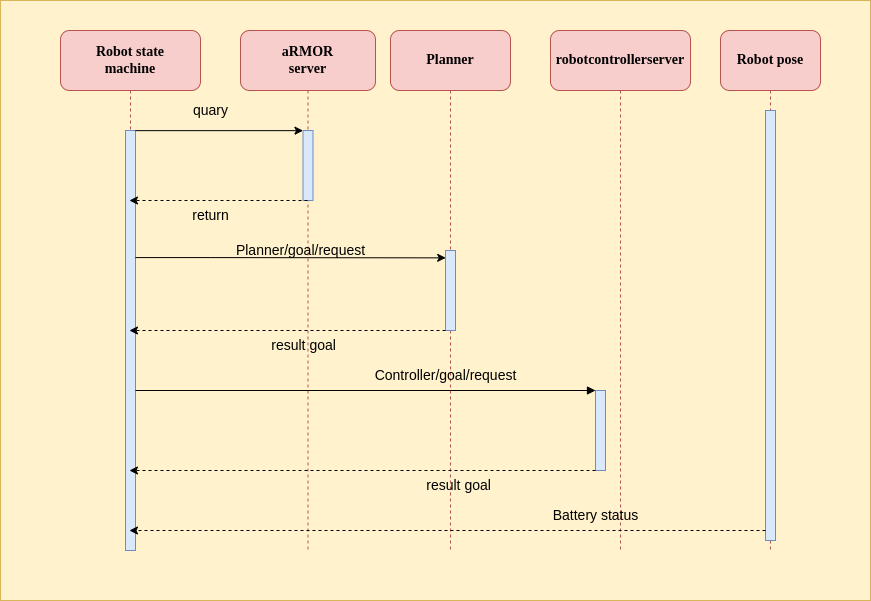

The diagram above was exported from draw.io. Its source (the exported page's mxGraphModel, read from the mxfile embedded in the PNG):
<mxGraphModel dx="1569" dy="706" grid="1" gridSize="10" guides="1" tooltips="1" connect="1" arrows="1" fold="1" page="1" pageScale="1" pageWidth="1100" pageHeight="850" background="none" math="0" shadow="0">
  <root>
    <mxCell id="0" />
    <mxCell id="1" parent="0" />
    <mxCell id="mSgPMC697fv4sAKEodCJ-20" value="" style="rounded=0;whiteSpace=wrap;html=1;fontSize=14;fillColor=#fff2cc;strokeColor=#d6b656;" parent="1" vertex="1">
      <mxGeometry y="50" width="870" height="600" as="geometry" />
    </mxCell>
    <mxCell id="7baba1c4bc27f4b0-2" value="&lt;b style=&quot;font-size: 14px;&quot;&gt;aRMOR&lt;br&gt;server&lt;/b&gt;" style="shape=umlLifeline;perimeter=lifelinePerimeter;whiteSpace=wrap;html=1;container=1;collapsible=0;recursiveResize=0;outlineConnect=0;rounded=1;shadow=0;comic=0;labelBackgroundColor=none;strokeWidth=1;fontFamily=Verdana;fontSize=12;align=center;size=60;fillColor=#f8cecc;strokeColor=#b85450;" parent="1" vertex="1">
      <mxGeometry x="240" y="80" width="135" height="520" as="geometry" />
    </mxCell>
    <mxCell id="7baba1c4bc27f4b0-10" value="" style="html=1;points=[];perimeter=orthogonalPerimeter;rounded=0;shadow=0;comic=0;labelBackgroundColor=none;strokeWidth=1;fontFamily=Verdana;fontSize=12;align=center;fillColor=#dae8fc;strokeColor=#6c8ebf;" parent="7baba1c4bc27f4b0-2" vertex="1">
      <mxGeometry x="62.5" y="100" width="10" height="70" as="geometry" />
    </mxCell>
    <mxCell id="mSgPMC697fv4sAKEodCJ-12" value="result goal&amp;nbsp;" style="text;html=1;align=center;verticalAlign=middle;resizable=0;points=[];autosize=1;strokeColor=none;fillColor=none;fontSize=14;" parent="7baba1c4bc27f4b0-2" vertex="1">
      <mxGeometry x="20" y="300" width="90" height="30" as="geometry" />
    </mxCell>
    <mxCell id="7baba1c4bc27f4b0-3" value="&lt;span style=&quot;font-size: 14px;&quot;&gt;&lt;b&gt;Planner&lt;/b&gt;&lt;/span&gt;" style="shape=umlLifeline;perimeter=lifelinePerimeter;whiteSpace=wrap;html=1;container=1;collapsible=0;recursiveResize=0;outlineConnect=0;rounded=1;shadow=0;comic=0;labelBackgroundColor=none;strokeWidth=1;fontFamily=Verdana;fontSize=12;align=center;size=60;fillColor=#f8cecc;strokeColor=#b85450;" parent="1" vertex="1">
      <mxGeometry x="390" y="80" width="120" height="520" as="geometry" />
    </mxCell>
    <mxCell id="7baba1c4bc27f4b0-13" value="" style="html=1;points=[];perimeter=orthogonalPerimeter;rounded=0;shadow=0;comic=0;labelBackgroundColor=none;strokeWidth=1;fontFamily=Verdana;fontSize=12;align=center;fillColor=#dae8fc;strokeColor=#6c8ebf;" parent="7baba1c4bc27f4b0-3" vertex="1">
      <mxGeometry x="55" y="220" width="10" height="80" as="geometry" />
    </mxCell>
    <mxCell id="mSgPMC697fv4sAKEodCJ-14" value="Controller/goal/request" style="text;html=1;align=center;verticalAlign=middle;resizable=0;points=[];autosize=1;strokeColor=none;fillColor=none;fontSize=14;" parent="7baba1c4bc27f4b0-3" vertex="1">
      <mxGeometry x="-30" y="330" width="170" height="30" as="geometry" />
    </mxCell>
    <mxCell id="mSgPMC697fv4sAKEodCJ-16" value="result goal&amp;nbsp;" style="text;html=1;align=center;verticalAlign=middle;resizable=0;points=[];autosize=1;strokeColor=none;fillColor=none;fontSize=14;" parent="7baba1c4bc27f4b0-3" vertex="1">
      <mxGeometry x="25" y="440" width="90" height="30" as="geometry" />
    </mxCell>
    <mxCell id="7baba1c4bc27f4b0-4" value="&lt;span style=&quot;font-size: 14px;&quot;&gt;&lt;b&gt;robotcontrollerserver&lt;/b&gt;&lt;/span&gt;" style="shape=umlLifeline;perimeter=lifelinePerimeter;whiteSpace=wrap;html=1;container=1;collapsible=0;recursiveResize=0;outlineConnect=0;rounded=1;shadow=0;comic=0;labelBackgroundColor=none;strokeWidth=1;fontFamily=Verdana;fontSize=12;align=center;size=60;fillColor=#f8cecc;strokeColor=#b85450;" parent="1" vertex="1">
      <mxGeometry x="550" y="80" width="140" height="520" as="geometry" />
    </mxCell>
    <mxCell id="7baba1c4bc27f4b0-22" value="" style="html=1;points=[];perimeter=orthogonalPerimeter;rounded=0;shadow=0;comic=0;labelBackgroundColor=none;strokeWidth=1;fontFamily=Verdana;fontSize=12;align=center;fillColor=#dae8fc;strokeColor=#6c8ebf;" parent="7baba1c4bc27f4b0-4" vertex="1">
      <mxGeometry x="45" y="360" width="10" height="80" as="geometry" />
    </mxCell>
    <mxCell id="mSgPMC697fv4sAKEodCJ-18" value="Battery status" style="text;html=1;align=center;verticalAlign=middle;resizable=0;points=[];autosize=1;strokeColor=none;fillColor=none;fontSize=14;" parent="7baba1c4bc27f4b0-4" vertex="1">
      <mxGeometry x="-10" y="470" width="110" height="30" as="geometry" />
    </mxCell>
    <mxCell id="7baba1c4bc27f4b0-5" value="&lt;font style=&quot;font-size: 14px;&quot;&gt;&lt;b&gt;Robot pose&lt;/b&gt;&lt;/font&gt;" style="shape=umlLifeline;perimeter=lifelinePerimeter;whiteSpace=wrap;html=1;container=1;collapsible=0;recursiveResize=0;outlineConnect=0;rounded=1;shadow=0;comic=0;labelBackgroundColor=none;strokeWidth=1;fontFamily=Verdana;fontSize=12;align=center;size=60;fillColor=#f8cecc;strokeColor=#b85450;" parent="1" vertex="1">
      <mxGeometry x="720" y="80" width="100" height="520" as="geometry" />
    </mxCell>
    <mxCell id="7baba1c4bc27f4b0-19" value="" style="html=1;points=[];perimeter=orthogonalPerimeter;rounded=0;shadow=0;comic=0;labelBackgroundColor=none;strokeWidth=1;fontFamily=Verdana;fontSize=12;align=center;fillColor=#dae8fc;strokeColor=#6c8ebf;" parent="7baba1c4bc27f4b0-5" vertex="1">
      <mxGeometry x="45" y="80" width="10" height="430" as="geometry" />
    </mxCell>
    <mxCell id="7baba1c4bc27f4b0-8" value="&lt;font style=&quot;font-size: 14px;&quot;&gt;&lt;b&gt;Robot state &lt;br&gt;machine&lt;/b&gt;&lt;/font&gt;" style="shape=umlLifeline;perimeter=lifelinePerimeter;whiteSpace=wrap;html=1;container=1;collapsible=0;recursiveResize=0;outlineConnect=0;rounded=1;shadow=0;comic=0;labelBackgroundColor=none;strokeWidth=1;fontFamily=Verdana;fontSize=12;align=center;size=60;fillColor=#f8cecc;strokeColor=#b85450;" parent="1" vertex="1">
      <mxGeometry x="60" y="80" width="140" height="520" as="geometry" />
    </mxCell>
    <mxCell id="7baba1c4bc27f4b0-9" value="" style="html=1;points=[];perimeter=orthogonalPerimeter;rounded=0;shadow=0;comic=0;labelBackgroundColor=none;strokeWidth=1;fontFamily=Verdana;fontSize=12;align=center;fillColor=#dae8fc;strokeColor=#6c8ebf;" parent="7baba1c4bc27f4b0-8" vertex="1">
      <mxGeometry x="65" y="100" width="10" height="420" as="geometry" />
    </mxCell>
    <mxCell id="7baba1c4bc27f4b0-23" value="" style="html=1;verticalAlign=bottom;endArrow=block;entryX=0;entryY=0;labelBackgroundColor=none;fontFamily=Verdana;fontSize=12;" parent="1" source="7baba1c4bc27f4b0-9" target="7baba1c4bc27f4b0-22" edge="1">
      <mxGeometry relative="1" as="geometry">
        <mxPoint x="510" y="420" as="sourcePoint" />
      </mxGeometry>
    </mxCell>
    <mxCell id="7baba1c4bc27f4b0-11" value="" style="html=1;verticalAlign=bottom;endArrow=classic;entryX=0;entryY=0;labelBackgroundColor=none;fontFamily=Verdana;fontSize=12;edgeStyle=elbowEdgeStyle;elbow=vertical;endFill=1;" parent="1" source="7baba1c4bc27f4b0-9" target="7baba1c4bc27f4b0-10" edge="1">
      <mxGeometry relative="1" as="geometry">
        <mxPoint x="220" y="190" as="sourcePoint" />
      </mxGeometry>
    </mxCell>
    <mxCell id="mSgPMC697fv4sAKEodCJ-1" style="edgeStyle=orthogonalEdgeStyle;rounded=0;orthogonalLoop=1;jettySize=auto;html=1;dashed=1;" parent="1" source="7baba1c4bc27f4b0-2" target="7baba1c4bc27f4b0-8" edge="1">
      <mxGeometry relative="1" as="geometry">
        <Array as="points">
          <mxPoint x="210" y="250" />
          <mxPoint x="210" y="250" />
        </Array>
      </mxGeometry>
    </mxCell>
    <mxCell id="mSgPMC697fv4sAKEodCJ-2" value="quary" style="text;html=1;align=center;verticalAlign=middle;resizable=0;points=[];autosize=1;strokeColor=none;fillColor=none;fontSize=14;" parent="1" vertex="1">
      <mxGeometry x="180" y="145" width="60" height="30" as="geometry" />
    </mxCell>
    <mxCell id="mSgPMC697fv4sAKEodCJ-6" value="return" style="text;html=1;align=center;verticalAlign=middle;resizable=0;points=[];autosize=1;strokeColor=none;fillColor=none;fontSize=14;" parent="1" vertex="1">
      <mxGeometry x="180" y="250" width="60" height="30" as="geometry" />
    </mxCell>
    <mxCell id="mSgPMC697fv4sAKEodCJ-7" style="edgeStyle=orthogonalEdgeStyle;rounded=0;orthogonalLoop=1;jettySize=auto;html=1;fontSize=14;endArrow=classic;endFill=1;dashed=1;" parent="1" source="7baba1c4bc27f4b0-13" target="7baba1c4bc27f4b0-8" edge="1">
      <mxGeometry relative="1" as="geometry">
        <Array as="points">
          <mxPoint x="280" y="380" />
          <mxPoint x="280" y="380" />
        </Array>
      </mxGeometry>
    </mxCell>
    <mxCell id="mSgPMC697fv4sAKEodCJ-9" style="edgeStyle=orthogonalEdgeStyle;rounded=0;orthogonalLoop=1;jettySize=auto;html=1;entryX=0.02;entryY=0.092;entryDx=0;entryDy=0;entryPerimeter=0;fontSize=14;endArrow=classic;endFill=1;" parent="1" source="7baba1c4bc27f4b0-9" target="7baba1c4bc27f4b0-13" edge="1">
      <mxGeometry relative="1" as="geometry">
        <Array as="points">
          <mxPoint x="210" y="307" />
          <mxPoint x="210" y="307" />
        </Array>
      </mxGeometry>
    </mxCell>
    <mxCell id="mSgPMC697fv4sAKEodCJ-10" value="Planner/goal/request" style="text;html=1;align=center;verticalAlign=middle;resizable=0;points=[];autosize=1;strokeColor=none;fillColor=none;fontSize=14;" parent="1" vertex="1">
      <mxGeometry x="225" y="285" width="150" height="30" as="geometry" />
    </mxCell>
    <mxCell id="mSgPMC697fv4sAKEodCJ-13" style="edgeStyle=orthogonalEdgeStyle;rounded=0;orthogonalLoop=1;jettySize=auto;html=1;dashed=1;fontSize=14;endArrow=classic;endFill=1;" parent="1" source="7baba1c4bc27f4b0-22" target="7baba1c4bc27f4b0-8" edge="1">
      <mxGeometry relative="1" as="geometry">
        <Array as="points">
          <mxPoint x="350" y="520" />
          <mxPoint x="350" y="520" />
        </Array>
      </mxGeometry>
    </mxCell>
    <mxCell id="mSgPMC697fv4sAKEodCJ-17" style="edgeStyle=orthogonalEdgeStyle;rounded=0;orthogonalLoop=1;jettySize=auto;html=1;dashed=1;fontSize=14;endArrow=classic;endFill=1;" parent="1" source="7baba1c4bc27f4b0-19" target="7baba1c4bc27f4b0-8" edge="1">
      <mxGeometry relative="1" as="geometry">
        <Array as="points">
          <mxPoint x="310" y="580" />
          <mxPoint x="310" y="580" />
        </Array>
      </mxGeometry>
    </mxCell>
  </root>
</mxGraphModel>